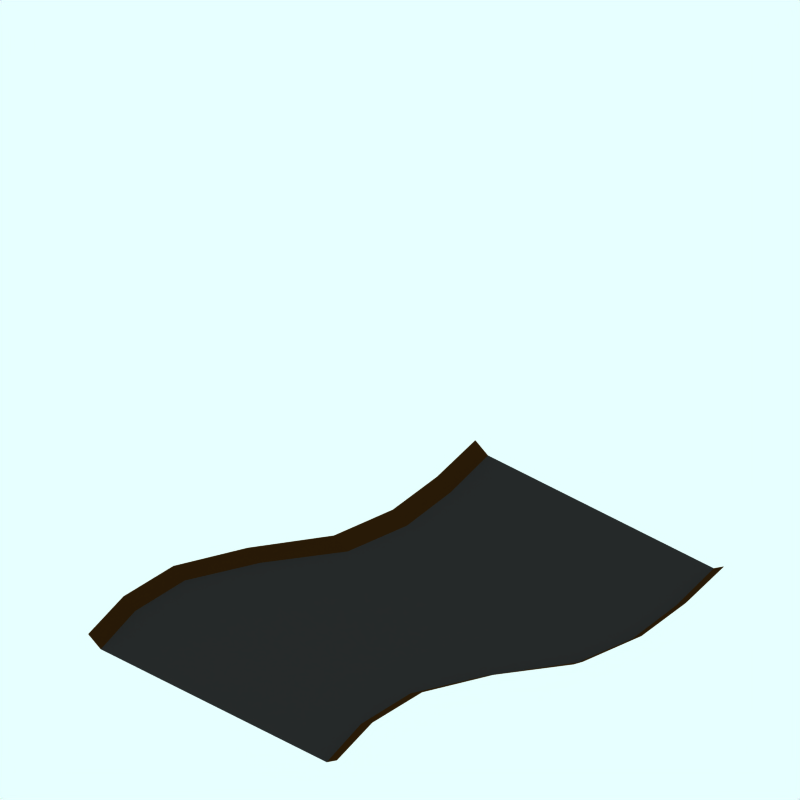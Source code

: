# Source: river-1-ns.png.blend  (saved by Blender 4.0.36; exported with 4.5.12 LTS)
import bpy
from mathutils import Matrix  # noqa: F401  (used for matrix-valued properties, if any)

bpy.ops.wm.read_factory_settings(use_empty=True)
scene = bpy.context.scene
scene.name = 'Scene'

# ---- collections
col_collection_1 = bpy.data.collections.new('Collection 1'); scene.collection.children.link(col_collection_1)
col_collection_1.hide_render = True
col_collection_1.hide_viewport = True
col_collection_2 = bpy.data.collections.new('Collection 2'); scene.collection.children.link(col_collection_2)
col_collection_2.hide_render = True
col_collection_2.hide_viewport = True
col_collection_3 = bpy.data.collections.new('Collection 3'); scene.collection.children.link(col_collection_3)
col_collection_4 = bpy.data.collections.new('Collection 4'); scene.collection.children.link(col_collection_4)
col_collection_5 = bpy.data.collections.new('Collection 5'); scene.collection.children.link(col_collection_5)
col_collection_5.hide_render = True
col_collection_5.hide_viewport = True

# ---- materials (node trees are filled in below, after node groups)
mat_transparent = bpy.data.materials.new('Transparent')
mat_transparent.alpha_threshold = 0.0
mat_transparent.preview_render_type = 'FLAT'
mat_transparent.roughness = 0.5
mat_tarmac_001 = bpy.data.materials.new('Tarmac.001')
mat_tarmac_001.alpha_threshold = 0.0
mat_tarmac_001.preview_render_type = 'CUBE'
mat_tarmac_001.diffuse_color = (0.16, 0.16, 0.16, 1.0)
mat_tarmac_001.specular_color = (1.0, 0.9999, 0.9999)
mat_tarmac_001.roughness = 0.5
mat_tarmac_001.line_color = (0.0, 0.0, 0.0, 1.0)
mat_tarmac_003 = bpy.data.materials.new('Tarmac.003')
mat_tarmac_003.alpha_threshold = 0.0
mat_tarmac_003.preview_render_type = 'CUBE'
mat_tarmac_003.diffuse_color = (0.1796, 0.1054, 0.02932, 1.0)
mat_tarmac_003.specular_color = (1.0, 0.9999, 0.9999)
mat_tarmac_003.roughness = 0.5
mat_tarmac_003.line_color = (0.0, 0.0, 0.0, 1.0)
mat_tarmac_004 = bpy.data.materials.new('Tarmac.004')
mat_tarmac_004.alpha_threshold = 0.0
mat_tarmac_004.preview_render_type = 'CUBE'
mat_tarmac_004.diffuse_color = (0.16, 0.16, 0.16, 1.0)
mat_tarmac_004.specular_color = (1.0, 0.9999, 0.9999)
mat_tarmac_004.roughness = 0.5
mat_tarmac_004.line_color = (0.0, 0.0, 0.0, 1.0)
mat_tarmac_005 = bpy.data.materials.new('Tarmac.005')
mat_tarmac_005.alpha_threshold = 0.0
mat_tarmac_005.preview_render_type = 'CUBE'
mat_tarmac_005.diffuse_color = (0.1796, 0.1054, 0.02932, 1.0)
mat_tarmac_005.specular_color = (1.0, 0.9999, 0.9999)
mat_tarmac_005.roughness = 0.5
mat_tarmac_005.line_color = (0.0, 0.0, 0.0, 1.0)
mat_tarmac = bpy.data.materials.new('Tarmac')
mat_tarmac.alpha_threshold = 0.0
mat_tarmac.preview_render_type = 'CUBE'
mat_tarmac.diffuse_color = (0.16, 0.16, 0.16, 1.0)
mat_tarmac.specular_color = (1.0, 0.9999, 0.9999)
mat_tarmac.roughness = 0.5
mat_tarmac.line_color = (0.0, 0.0, 0.0, 1.0)
mat_tarmac_002 = bpy.data.materials.new('Tarmac.002')
mat_tarmac_002.alpha_threshold = 0.0
mat_tarmac_002.preview_render_type = 'CUBE'
mat_tarmac_002.diffuse_color = (0.1796, 0.1054, 0.02932, 1.0)
mat_tarmac_002.specular_color = (1.0, 0.9999, 0.9999)
mat_tarmac_002.roughness = 0.5
mat_tarmac_002.line_color = (0.0, 0.0, 0.0, 1.0)

# ---- material node trees

# ---- world
world_world = bpy.data.worlds.new('World'); scene.world = world_world
world_world.color = (0.9059, 1.0, 1.0)
world_world.use_sun_shadow = False
world_world.sun_shadow_jitter_overblur = 0.0
world_world.cycles.sampling_method = 'MANUAL'
world_world.cycles.sample_map_resolution = 256

# ---- cameras
cam_camera_001 = bpy.data.cameras.new('Camera.001')
cam_camera_001.type = 'ORTHO'
cam_camera_001.passepartout_alpha = 0.2
cam_camera_001.clip_end = 100.0
cam_camera_001.lens = 35.0
cam_camera_001.ortho_scale = 12.0
cam_camera_001.display_size = 5.91
cam_camera_001.show_passepartout = False
cam_camera_001.show_safe_areas = True
cam_camera_001.dof.focus_distance = 0.0
cam_camera_001.dof.aperture_fstop = 128.0

# ---- lights
light_lamp = bpy.data.lights.new('Lamp', 'SPOT')
light_lamp.transmission_factor = 0.0
light_lamp.energy = 8.0
light_lamp.shadow_buffer_clip_start = 0.5
light_lamp.shadow_soft_size = 1.0
light_lamp.shadow_maximum_resolution = 0.006
light_lamp.use_absolute_resolution = True
light_lamp.use_soft_falloff = False
light_lamp.cycles.use_multiple_importance_sampling = False

# ---- meshes
me_plane_005 = bpy.data.meshes.new('Plane.005')
me_plane_005.from_pydata([(4.235, 4.043, -2.226), (4.235, -4.267, -2.226), (-4.075, -4.267, -2.226), (-4.075, 4.043, -2.226)], [], [(0, 3, 2, 1)])
me_plane_005.materials.append(mat_transparent)
me_plane_005.use_remesh_preserve_volume = False
me_plane_005.use_remesh_preserve_attributes = False
me_plane_005.use_mirror_vertex_groups = False
me_plane_005.update()
me_plane_004 = bpy.data.meshes.new('Plane.004')
me_plane_004.from_pydata([(5.232, -2.34, -2.015), (-2.771, 4.005, -2.015), (3.012, 4.005, -2.015), (5.232, 2.088, -2.015), (3.997, -2.383, -2.015), (2.521, -1.975, -2.015), (0.6748, -1.257, -2.015), (-0.9916, 0.1187, -2.015), (-1.905, 1.367, -2.015), (-2.457, 2.553, -2.015), (3.263, 3.537, -2.015), (3.452, 3.008, -2.015), (3.612, 2.741, -2.015), (3.88, 2.402, -2.015), (4.214, 2.17, -2.015), (4.805, 2.002, -2.015), (5.232, -2.538, -1.895), (3.964, -2.562, -1.895), (2.453, -2.136, -1.895), (0.5641, -1.408, -1.895), (-1.206, -0.003161, -1.895), (-2.18, 1.294, -1.895), (-2.738, 2.521, -1.895), (-3.029, 4.005, -1.895), (3.333, 4.005, -1.862), (3.555, 3.571, -1.862), (3.724, 3.08, -1.862), (3.863, 2.884, -1.862), (4.053, 2.639, -1.862), (4.324, 2.431, -1.862), (4.854, 2.263, -1.862), (5.232, 2.334, -1.862)], [], [(1, 9, 2), (4, 0, 3), (9, 8, 2), (5, 4, 3), (8, 7, 2), (6, 5, 3), (13, 12, 7, 6), (3, 15, 6), (10, 2, 7), (15, 14, 6), (11, 10, 7), (14, 13, 6), (12, 11, 7), (0, 4, 17, 16), (4, 5, 18, 17), (5, 6, 19, 18), (6, 7, 20, 19), (7, 8, 21, 20), (8, 9, 22, 21), (9, 1, 23, 22), (2, 10, 25, 24), (10, 11, 26, 25), (11, 12, 27, 26), (12, 13, 28, 27), (13, 14, 29, 28), (14, 15, 30, 29), (15, 3, 31, 30)])
me_plane_004.polygons.foreach_set('material_index', [0, 0, 0, 0, 0, 0, 0, 0, 0, 0, 0, 0, 0, 1, 1, 1, 1, 1, 1, 1, 1, 1, 1, 1, 1, 1, 1])
me_plane_004.materials.append(mat_tarmac_001)
me_plane_004.materials.append(mat_tarmac_003)
me_plane_004.use_remesh_preserve_volume = False
me_plane_004.use_remesh_preserve_attributes = False
me_plane_004.use_mirror_vertex_groups = False
me_plane_004.update()
me_sphere = bpy.data.meshes.new('Sphere')
me_sphere.from_pydata([(-1.333e-06, 1.25e-06, 31.62), (-22.88, 16.62, 14.14), (8.74, 26.9, 14.14), (28.28, 4.856e-07, 14.14), (-8.74, 26.9, -14.14), (22.88, 16.62, -14.14), (-28.28, -7.508e-07, -14.14), (1.432e-06, -1.515e-06, -31.62), (-13.45, 9.772, 26.9), (5.137, 15.81, 26.9), (-8.313, 25.58, 16.63), (-26.9, 5.941e-07, 16.63), (16.63, 1.043e-06, 26.9), (21.76, 15.81, 16.63), (-30.08, 9.772, -1.941e-06), (-18.59, 25.58, -2.13e-06), (4.973e-08, 31.62, -1.581e-06), (18.59, 25.58, -5.047e-07), (30.08, 9.772, 6.886e-07), (-21.76, 15.81, -16.63), (8.313, 25.58, -16.63), (26.9, -8.593e-07, -16.63), (-16.63, -1.308e-06, -26.9), (-5.137, 15.81, -26.9), (13.45, 9.772, -26.9), (-24.33, 17.68, -2.035e-06), (-20.73, 21.1, 7.071), (-21.46, 21.63, -2.082e-06), (-19.66, 23.34, 3.536), (-22.53, 19.39, 3.536), (-22.9, 19.65, -2.059e-06), (-20.02, 23.61, -2.106e-06), (-20.2, 22.22, 5.303), (-19.12, 24.46, 1.768), (-21.63, 20.25, 5.303), (-23.43, 18.53, 1.768), (-20.56, 22.49, 1.768), (-21.1, 21.37, 3.536), (-22.0, 20.51, 1.768), (-22.18, 20.64, -2.071e-06), (-20.74, 22.62, -2.094e-06), (-19.93, 22.78, 4.419), (-19.39, 23.9, 2.652), (-22.08, 19.82, 4.419), (-22.98, 18.96, 2.652), (-21.01, 22.06, 0.8839), (-20.11, 22.92, 2.652), (-21.82, 20.38, 3.536), (-20.38, 22.36, 3.536), (-21.73, 21.07, 0.8839), (-22.26, 19.95, 2.652), (-20.29, 23.05, 0.8839), (-19.57, 24.04, 0.8839), (-19.84, 23.48, 1.768), (-20.83, 21.93, 2.652), (-21.55, 20.94, 2.652), (-21.28, 21.5, 1.768), (-23.16, 19.09, 0.8839), (-22.45, 20.08, 0.8839), (-22.71, 19.52, 1.768), (-21.37, 20.81, 4.419), (-20.65, 21.8, 4.419), (-20.92, 21.24, 5.303), (-6.725, 4.886, 29.26), (-18.17, 13.2, 20.52), (2.569, 7.906, 29.26), (6.939, 21.36, 20.52), (0.2137, 26.24, 15.38), (-15.6, 21.1, 15.38), (-24.89, 8.312, 15.38), (-29.18, 4.886, -7.071), (-26.48, 13.2, 7.071), (-13.66, 26.24, -7.071), (4.37, 29.26, 7.071), (-4.37, 29.26, -7.071), (13.66, 26.24, 7.071), (20.73, 21.1, -7.071), (-25.02, 7.906, -15.38), (-15.25, 21.36, -15.38), (-0.2137, 26.24, -15.38), (15.6, 21.1, -15.38), (-22.45, -1.03e-06, -20.52), (-8.313, -1.412e-06, -29.26), (-6.939, 21.36, -20.52), (-2.569, 7.906, -29.26), (18.17, 13.2, -20.52), (6.725, 4.886, -29.26), (-10.88, 17.68, 21.76), (-4.156, 12.79, 26.9), (-1.588, 20.7, 21.76), (-20.17, 4.886, 21.76), (-28.49, 4.886, 8.313), (-4.156, 28.6, 8.313), (-13.45, 25.58, 8.313), (-9.294, 28.6, -1.855e-06), (-25.92, 12.79, -8.313), (-20.17, 20.7, -8.313), (4.156, 28.6, -8.313), (9.294, 28.6, -1.043e-06), (13.45, 25.58, -8.313), (-13.45, 15.81, -21.76), (-19.19, 7.906, -21.76), (-10.88, 7.906, -26.9), (10.88, 17.68, -21.76), (1.588, 20.7, -21.76), (4.156, 12.79, -26.9), (-19.08, 24.81, 0.4419)], [], [(9, 13, 12), (3, 12, 13), (18, 3, 13), (13, 17, 18), (21, 18, 5), (30, 25, 19), (26, 32, 10), (25, 35, 1), (34, 26, 1), (31, 40, 19), (40, 27, 19), (27, 39, 19), (39, 30, 19), (32, 41, 10), (41, 28, 10), (28, 42, 10), (42, 33, 10), (51, 36, 45), (45, 40, 51), (31, 51, 40), (40, 45, 27), (51, 31, 52), (52, 53, 51), (36, 51, 53), (53, 52, 33), (42, 28, 46), (46, 53, 42), (33, 42, 53), (53, 46, 36), (54, 36, 46), (46, 48, 54), (37, 54, 48), (48, 46, 28), (54, 37, 55), (55, 56, 54), (36, 54, 56), (56, 55, 38), (49, 27, 45), (45, 56, 49), (38, 49, 56), (56, 45, 36), (50, 38, 55), (55, 47, 50), (29, 50, 47), (47, 55, 37), (30, 57, 25), (57, 35, 25), (57, 30, 58), (58, 59, 57), (35, 57, 59), (59, 58, 38), (50, 29, 44), (44, 59, 50), (38, 50, 59), (59, 44, 35), (49, 38, 58), (58, 39, 49), (27, 49, 39), (39, 58, 30), (60, 34, 43), (43, 47, 60), (37, 60, 47), (47, 43, 29), (60, 37, 61), (61, 62, 60), (34, 60, 62), (62, 61, 32), (34, 62, 26), (62, 32, 26), (41, 32, 61), (61, 48, 41), (28, 41, 48), (48, 61, 37), (35, 44, 1), (44, 29, 1), (29, 43, 1), (43, 34, 1), (68, 10, 87), (87, 64, 68), (1, 68, 64), (64, 87, 8), (88, 8, 87), (87, 89, 88), (9, 88, 89), (89, 87, 10), (67, 2, 66), (66, 89, 67), (10, 67, 89), (89, 66, 9), (88, 9, 65), (65, 63, 88), (8, 88, 63), (65, 0, 63), (90, 11, 69), (69, 64, 90), (8, 90, 64), (64, 69, 1), (9, 66, 13), (66, 2, 13), (0, 65, 12), (65, 9, 12), (91, 14, 71), (71, 69, 91), (11, 91, 69), (69, 71, 1), (92, 16, 73), (73, 67, 92), (10, 92, 67), (67, 73, 2), (92, 10, 93), (93, 94, 92), (16, 92, 94), (94, 93, 15), (72, 4, 74), (74, 94, 72), (15, 72, 94), (94, 74, 16), (17, 76, 18), (76, 5, 18), (2, 75, 13), (75, 17, 13), (77, 19, 95), (95, 70, 77), (6, 77, 70), (70, 95, 14), (78, 4, 72), (72, 96, 78), (19, 78, 96), (96, 72, 15), (79, 20, 97), (97, 74, 79), (4, 79, 74), (74, 97, 16), (98, 16, 97), (97, 99, 98), (17, 98, 99), (99, 97, 20), (80, 5, 76), (76, 99, 80), (20, 80, 99), (99, 76, 17), (98, 17, 75), (75, 73, 98), (16, 98, 73), (73, 75, 2), (100, 23, 83), (83, 78, 100), (19, 100, 78), (78, 83, 4), (100, 19, 101), (101, 102, 100), (23, 100, 102), (102, 101, 22), (82, 7, 84), (84, 102, 82), (22, 82, 102), (102, 84, 23), (81, 22, 101), (101, 77, 81), (6, 81, 77), (77, 101, 19), (103, 24, 85), (85, 80, 103), (20, 103, 80), (80, 85, 5), (103, 20, 104), (104, 105, 103), (24, 103, 105), (105, 104, 23), (84, 7, 86), (86, 105, 84), (23, 84, 105), (105, 86, 24), (83, 23, 104), (104, 79, 83), (4, 83, 79), (79, 104, 20), (5, 85, 21), (85, 24, 21), (14, 95, 25), (95, 19, 25), (1, 71, 25), (71, 14, 25), (10, 68, 26), (68, 1, 26), (19, 96, 31), (96, 15, 31), (15, 93, 33), (93, 10, 33), (52, 106, 33), (106, 15, 33), (15, 106, 31), (106, 52, 31)])
me_sphere.use_remesh_preserve_volume = False
me_sphere.use_remesh_preserve_attributes = False
me_sphere.use_mirror_vertex_groups = False
me_sphere.update()
me_plane_006 = bpy.data.meshes.new('Plane.006')
me_plane_006.from_pydata([(5.232, -2.34, -2.015), (-5.108, -2.34, -2.015), (-5.108, 2.088, -2.015), (5.232, 2.088, -2.015), (3.755, -2.695, -2.015), (2.278, -2.92, -2.015), (0.8004, -2.845, -2.015), (-0.6767, -2.209, -2.015), (-2.154, -1.816, -2.015), (-3.631, -1.929, -2.015), (-3.631, 2.5, -2.015), (-2.154, 2.612, -2.015), (-0.6767, 2.219, -2.015), (0.8004, 1.583, -2.015), (2.278, 1.508, -2.015), (3.755, 1.733, -2.015), (5.232, -2.538, -1.895), (3.755, -2.876, -1.895), (2.278, -3.089, -1.895), (0.8004, -3.018, -1.895), (-0.6767, -2.413, -1.895), (-2.154, -2.04, -1.895), (-3.631, -2.147, -1.895), (-5.108, -2.538, -1.895), (-5.108, 2.334, -1.862), (-3.631, 2.726, -1.862), (-2.154, 2.832, -1.862), (-0.6767, 2.459, -1.862), (0.8004, 1.854, -1.862), (2.278, 1.783, -1.862), (3.755, 1.996, -1.862), (5.232, 2.334, -1.862)], [], [(1, 9, 2), (4, 0, 3), (9, 8, 2), (5, 4, 3), (8, 7, 2), (6, 5, 3), (13, 12, 7, 6), (3, 15, 6), (10, 2, 7), (15, 14, 6), (11, 10, 7), (14, 13, 6), (12, 11, 7), (0, 4, 17, 16), (4, 5, 18, 17), (5, 6, 19, 18), (6, 7, 20, 19), (7, 8, 21, 20), (8, 9, 22, 21), (9, 1, 23, 22), (2, 10, 25, 24), (10, 11, 26, 25), (11, 12, 27, 26), (12, 13, 28, 27), (13, 14, 29, 28), (14, 15, 30, 29), (15, 3, 31, 30)])
me_plane_006.polygons.foreach_set('material_index', [0, 0, 0, 0, 0, 0, 0, 0, 0, 0, 0, 0, 0, 1, 1, 1, 1, 1, 1, 1, 1, 1, 1, 1, 1, 1, 1])
me_plane_006.materials.append(mat_tarmac_001)
me_plane_006.materials.append(mat_tarmac_003)
me_plane_006.use_remesh_preserve_volume = False
me_plane_006.use_remesh_preserve_attributes = False
me_plane_006.use_mirror_vertex_groups = False
me_plane_006.update()
me_plane_002 = bpy.data.meshes.new('Plane.002')
me_plane_002.from_pydata([(-3.068, -4.006, -2.015), (-5.108, -2.34, -2.015), (-5.108, 2.088, -2.015), (2.715, -4.006, -2.015), (-3.032, -3.873, -2.015), (-3.075, -3.558, -2.015), (-3.193, -3.287, -2.015), (-3.341, -2.919, -2.015), (-3.65, -2.438, -2.015), (-4.218, -2.228, -2.015), (-4.218, 2.2, -2.015), (-1.649, 1.713, -2.015), (0.6335, 0.3176, -2.015), (1.572, -0.9106, -2.015), (2.028, -2.019, -2.015), (2.369, -2.933, -2.015), (-3.326, -4.006, -1.895), (-3.264, -3.903, -1.895), (-3.288, -3.605, -1.895), (-3.395, -3.365, -1.895), (-3.546, -3.05, -1.895), (-3.761, -2.645, -1.895), (-4.218, -2.446, -1.895), (-5.108, -2.538, -1.895), (-5.108, 2.334, -1.862), (-4.218, 2.426, -1.862), (-1.54, 1.917, -1.862), (0.8746, 0.4707, -1.862), (1.889, -0.7896, -1.862), (2.373, -1.944, -1.862), (2.708, -2.889, -1.862), (3.036, -4.006, -1.862)], [], [(1, 9, 2), (4, 0, 3), (9, 8, 2), (5, 4, 3), (8, 7, 2), (6, 5, 3), (13, 12, 7, 6), (3, 15, 6), (10, 2, 7), (15, 14, 6), (11, 10, 7), (14, 13, 6), (12, 11, 7), (0, 4, 17, 16), (4, 5, 18, 17), (5, 6, 19, 18), (6, 7, 20, 19), (7, 8, 21, 20), (8, 9, 22, 21), (9, 1, 23, 22), (2, 10, 25, 24), (10, 11, 26, 25), (11, 12, 27, 26), (12, 13, 28, 27), (13, 14, 29, 28), (14, 15, 30, 29), (15, 3, 31, 30)])
me_plane_002.polygons.foreach_set('material_index', [0, 0, 0, 0, 0, 0, 0, 0, 0, 0, 0, 0, 0, 1, 1, 1, 1, 1, 1, 1, 1, 1, 1, 1, 1, 1, 1])
me_plane_002.materials.append(mat_tarmac_004)
me_plane_002.materials.append(mat_tarmac_005)
me_plane_002.use_remesh_preserve_volume = False
me_plane_002.use_remesh_preserve_attributes = False
me_plane_002.use_mirror_vertex_groups = False
me_plane_002.update()
me_plane_007 = bpy.data.meshes.new('Plane.007')
me_plane_007.from_pydata([(5.232, -2.34, -2.015), (-3.054, 3.909, -2.015), (2.729, 3.909, -2.015), (5.232, 2.088, -2.015), (4.592, -2.503, -2.015), (2.03, -2.089, -2.015), (0.06389, -1.125, -2.015), (-1.781, 0.8218, -2.015), (-2.333, 2.123, -2.015), (-2.779, 2.805, -2.015), (2.94, 3.459, -2.015), (3.376, 2.825, -2.015), (3.6, 2.442, -2.015), (3.887, 2.23, -2.015), (4.252, 2.113, -2.015), (4.694, 2.082, -2.015), (5.232, -2.538, -1.895), (4.592, -2.684, -1.895), (1.944, -2.245, -1.895), (-0.08496, -1.255, -1.895), (-2.029, 0.747, -1.895), (-2.621, 2.087, -1.895), (-3.06, 2.773, -1.895), (-3.312, 3.909, -1.895), (3.05, 3.909, -1.862), (3.232, 3.492, -1.862), (3.661, 2.86, -1.862), (3.892, 2.53, -1.862), (4.12, 2.434, -1.862), (4.391, 2.366, -1.862), (4.694, 2.345, -1.862), (5.232, 2.334, -1.862)], [], [(1, 9, 2), (4, 0, 3), (9, 8, 2), (5, 4, 3), (8, 7, 2), (6, 5, 3), (13, 12, 7, 6), (3, 15, 6), (10, 2, 7), (15, 14, 6), (11, 10, 7), (14, 13, 6), (12, 11, 7), (0, 4, 17, 16), (4, 5, 18, 17), (5, 6, 19, 18), (6, 7, 20, 19), (7, 8, 21, 20), (8, 9, 22, 21), (9, 1, 23, 22), (2, 10, 25, 24), (10, 11, 26, 25), (11, 12, 27, 26), (12, 13, 28, 27), (13, 14, 29, 28), (14, 15, 30, 29), (15, 3, 31, 30)])
me_plane_007.polygons.foreach_set('material_index', [0, 0, 0, 0, 0, 0, 0, 0, 0, 0, 0, 0, 0, 1, 1, 1, 1, 1, 1, 1, 1, 1, 1, 1, 1, 1, 1])
me_plane_007.materials.append(mat_tarmac)
me_plane_007.materials.append(mat_tarmac_002)
me_plane_007.use_remesh_preserve_volume = False
me_plane_007.use_remesh_preserve_attributes = False
me_plane_007.use_mirror_vertex_groups = False
me_plane_007.update()
me_plane_003 = bpy.data.meshes.new('Plane.003')
me_plane_003.from_pydata([(-2.875, -3.898, -2.015), (-5.108, -2.34, -2.015), (-5.108, 2.088, -2.015), (2.907, -3.898, -2.015), (-2.866, -3.457, -2.015), (-2.792, -2.958, -2.015), (-3.023, -2.613, -2.015), (-3.3, -2.37, -2.015), (-3.74, -2.165, -2.015), (-4.26, -2.093, -2.015), (-4.242, 2.406, -2.015), (-1.024, 1.823, -2.015), (0.35, 1.154, -2.015), (1.551, 0.0009565, -2.015), (2.161, -0.7535, -2.015), (2.701, -2.732, -2.015), (-3.134, -3.898, -1.895), (-3.052, -3.394, -1.895), (-3.054, -2.99, -1.895), (-3.213, -2.619, -1.895), (-3.431, -2.474, -1.895), (-3.885, -2.266, -1.895), (-4.222, -2.238, -1.895), (-5.108, -2.538, -1.895), (-5.108, 2.334, -1.982), (-4.242, 2.632, -1.982), (-0.8436, 1.995, -1.982), (0.5493, 1.339, -1.982), (1.831, 0.1664, -1.982), (2.459, -0.6008, -1.982), (3.039, -2.679, -1.982), (3.229, -3.898, -1.982)], [], [(1, 9, 2), (4, 0, 3), (9, 8, 2), (5, 4, 3), (8, 7, 2), (6, 5, 3), (13, 12, 7, 6), (3, 15, 6), (10, 2, 7), (15, 14, 6), (11, 10, 7), (14, 13, 6), (12, 11, 7), (0, 4, 17, 16), (4, 5, 18, 17), (5, 6, 19, 18), (6, 7, 20, 19), (7, 8, 21, 20), (8, 9, 22, 21), (9, 1, 23, 22), (2, 10, 25, 24), (10, 11, 26, 25), (11, 12, 27, 26), (12, 13, 28, 27), (13, 14, 29, 28), (14, 15, 30, 29), (15, 3, 31, 30)])
me_plane_003.polygons.foreach_set('material_index', [0, 0, 0, 0, 0, 0, 0, 0, 0, 0, 0, 0, 0, 1, 1, 1, 1, 1, 1, 1, 1, 1, 1, 1, 1, 1, 1])
me_plane_003.materials.append(mat_tarmac)
me_plane_003.materials.append(mat_tarmac_002)
me_plane_003.use_remesh_preserve_volume = False
me_plane_003.use_remesh_preserve_attributes = False
me_plane_003.use_mirror_vertex_groups = False
me_plane_003.update()

# ---- objects
ob_plane_005 = bpy.data.objects.new('Plane.005', me_plane_005)
ob_plane_001 = bpy.data.objects.new('Plane.001', me_plane_004)
ob_camera = bpy.data.objects.new('Camera', cam_camera_001)
ob_sphere = bpy.data.objects.new('Sphere', me_sphere)
ob_lamp_001 = bpy.data.objects.new('Lamp.001', light_lamp)
ob_plane_004 = bpy.data.objects.new('Plane.004', me_plane_006)
ob_plane_006 = bpy.data.objects.new('Plane.006', me_plane_002)
ob_plane_003 = bpy.data.objects.new('Plane.003', me_plane_007)
ob_plane = bpy.data.objects.new('Plane', me_plane_003)

# ---- transforms, parenting, visibility, modifiers, constraints
ob_plane_005.location = (0.01551, 0.01694, 1.49)
ob_plane_005.lock_rotations_4d = False
ob_plane_005.empty_display_type = 'ARROWS'
ob_plane_005.color = (0.0, 0.0, 0.0, 1.0)
ob_plane_005.lineart.crease_threshold = 0.0
ob_plane_001.location = (0.1755, -0.2063, 2.021)
ob_plane_001.rotation_euler = (0.0, -0.0, -4.712)
ob_plane_001.scale = (0.8289, 1.082, 1.0)
ob_plane_001.lock_rotations_4d = False
ob_plane_001.empty_display_type = 'ARROWS'
ob_plane_001.color = (0.0, 0.0, 0.0, 1.0)
ob_plane_001.lineart.crease_threshold = 0.0
ob_camera.location = (10.0, -10.0, 11.6)
ob_camera.rotation_euler = (1.047, 0.0, 0.7854)
ob_camera.lock_rotations_4d = False
ob_camera.empty_display_type = 'ARROWS'
ob_camera.color = (0.0, 0.0, 0.0, 1.0)
ob_camera.lineart.crease_threshold = 0.0
ob_sphere.location = (-0.02993, 0.1261, 0.07312)
ob_sphere.rotation_euler = (1.571, -0.0, 1.571)
ob_sphere.lock_rotations_4d = False
ob_sphere.empty_display_type = 'ARROWS'
ob_sphere.color = (0.0, 0.0, 0.0, 1.0)
ob_sphere.show_instancer_for_render = False
ob_sphere.instance_type = 'VERTS'
ob_sphere.use_instance_vertices_rotation = True
ob_sphere.lineart.crease_threshold = 0.0
ob_lamp_001.parent = ob_sphere
ob_lamp_001.matrix_parent_inverse = Matrix(((-4.371e-08, 1.0, -2.118e-22, -0.1261), (4.371e-08, 1.911e-15, 1.0, -0.07312), (1.0, 4.371e-08, -4.371e-08, 0.02993), (0.0, 0.0, 0.0, 1.0)))
ob_lamp_001.location = (-0.02993, 0.1261, 0.07312)
ob_lamp_001.rotation_euler = (1.571, -0.0, 1.571)
ob_lamp_001.lock_rotations_4d = False
ob_lamp_001.empty_display_type = 'ARROWS'
ob_lamp_001.color = (0.0, 0.0, 0.0, 1.0)
ob_lamp_001.lineart.crease_threshold = 0.0
ob_plane_004.location = (0.1755, -0.2063, 2.021)
ob_plane_004.rotation_euler = (0.0, -0.0, -4.712)
ob_plane_004.scale = (0.7944, 1.082, 1.0)
ob_plane_004.lock_rotations_4d = False
ob_plane_004.empty_display_type = 'ARROWS'
ob_plane_004.color = (0.0, 0.0, 0.0, 1.0)
ob_plane_004.lineart.crease_threshold = 0.0
ob_plane_006.location = (0.1755, -0.2063, 2.021)
ob_plane_006.rotation_euler = (0.0, -0.0, -3.142)
ob_plane_006.scale = (0.8289, 1.082, 1.0)
ob_plane_006.lock_rotations_4d = False
ob_plane_006.empty_display_type = 'ARROWS'
ob_plane_006.color = (0.0, 0.0, 0.0, 1.0)
ob_plane_006.lineart.crease_threshold = 0.0
ob_plane_003.location = (0.1755, -0.2063, 2.021)
ob_plane_003.rotation_euler = (0.0, -0.0, -3.142)
ob_plane_003.scale = (0.8289, 1.082, 1.0)
ob_plane_003.lock_rotations_4d = False
ob_plane_003.empty_display_type = 'ARROWS'
ob_plane_003.color = (0.0, 0.0, 0.0, 1.0)
ob_plane_003.lineart.crease_threshold = 0.0
ob_plane.location = (0.1755, -0.2063, 2.021)
ob_plane.rotation_euler = (0.0, -0.0, -4.712)
ob_plane.scale = (0.8289, 1.082, 1.0)
ob_plane.lock_rotations_4d = False
ob_plane.empty_display_type = 'ARROWS'
ob_plane.color = (0.0, 0.0, 0.0, 1.0)
ob_plane.lineart.crease_threshold = 0.0

# ---- collection membership
col_collection_1.objects.link(ob_plane_005)
col_collection_1.objects.link(ob_plane_001)
col_collection_2.objects.link(ob_camera)
col_collection_3.objects.link(ob_sphere)
col_collection_3.objects.link(ob_lamp_001)
col_collection_4.objects.link(ob_plane_004)
col_collection_5.objects.link(ob_plane_006)
col_collection_5.objects.link(ob_plane_003)
col_collection_5.objects.link(ob_plane)

# ---- scene / render settings (as saved in the file)
scene.camera = ob_camera
scene.frame_start = 1; scene.frame_end = 250; scene.frame_set(11)
scene.render.engine = 'BLENDER_EEVEE_NEXT'
scene.render.image_settings.color_mode = 'RGB'
scene.render.image_settings.compression = 90
scene.render.resolution_x = 128
scene.render.resolution_y = 128
scene.render.pixel_aspect_x = 100.0
scene.render.pixel_aspect_y = 100.0
scene.render.fps = 25
scene.render.dither_intensity = 0.0
scene.render.use_compositing = False
scene.render.use_sequencer = False
scene.render.bake_margin = 2
scene.render.bake_bias = 0.0
scene.render.use_stamp_time = False
scene.render.use_stamp_date = False
scene.render.use_stamp_frame = False
scene.render.use_stamp_camera = False
scene.render.use_stamp_scene = False
scene.render.use_stamp_filename = False
scene.render.use_stamp_render_time = False
scene.render.stamp_font_size = 0
scene.cycles.use_denoising = False
scene.cycles.samples = 10
scene.cycles.sampling_pattern = 'TABULATED_SOBOL'
scene.cycles.light_sampling_threshold = 0.0
scene.cycles.use_adaptive_sampling = False
scene.cycles.use_light_tree = False
scene.cycles.blur_glossy = 0.0
scene.cycles.volume_bounces = 1
scene.cycles.pixel_filter_type = 'GAUSSIAN'
scene.cycles.sample_clamp_indirect = 0.0
scene.view_settings.view_transform = 'Raw'
bpy.context.view_layer.update()
